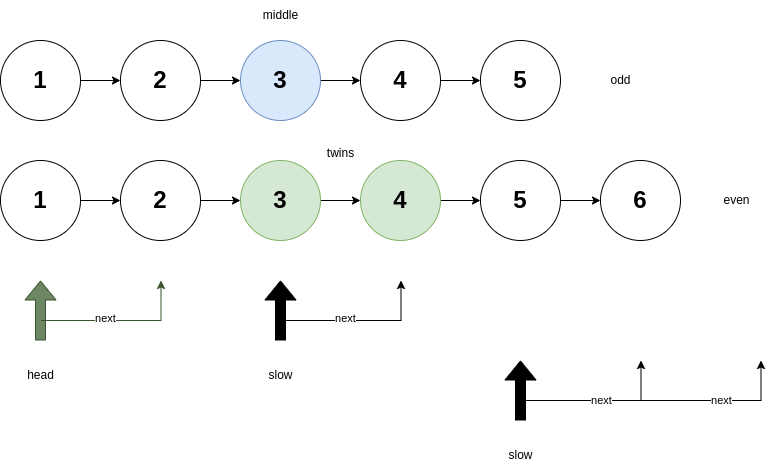

The diagram above was exported from draw.io. Its source (the exported page's mxGraphModel, read from the mxfile embedded in the PNG):
<mxGraphModel dx="708" dy="683" grid="1" gridSize="10" guides="1" tooltips="1" connect="1" arrows="1" fold="1" page="1" pageScale="1" pageWidth="827" pageHeight="1169" background="#ffffff" math="0" shadow="0">
  <root>
    <mxCell id="0" />
    <mxCell id="1" parent="0" />
    <mxCell id="J6hRnfAPo-9BHGJrm_KQ-7" value="" style="edgeStyle=orthogonalEdgeStyle;rounded=0;orthogonalLoop=1;jettySize=auto;html=1;" parent="1" source="J6hRnfAPo-9BHGJrm_KQ-1" target="J6hRnfAPo-9BHGJrm_KQ-2" edge="1">
      <mxGeometry relative="1" as="geometry" />
    </mxCell>
    <mxCell id="J6hRnfAPo-9BHGJrm_KQ-1" value="1" style="ellipse;whiteSpace=wrap;html=1;aspect=fixed;fontStyle=1;fontSize=24;" parent="1" vertex="1">
      <mxGeometry x="40" y="200" width="80" height="80" as="geometry" />
    </mxCell>
    <mxCell id="J6hRnfAPo-9BHGJrm_KQ-8" value="" style="edgeStyle=orthogonalEdgeStyle;rounded=0;orthogonalLoop=1;jettySize=auto;html=1;" parent="1" source="J6hRnfAPo-9BHGJrm_KQ-2" target="J6hRnfAPo-9BHGJrm_KQ-3" edge="1">
      <mxGeometry relative="1" as="geometry" />
    </mxCell>
    <mxCell id="J6hRnfAPo-9BHGJrm_KQ-2" value="2" style="ellipse;whiteSpace=wrap;html=1;aspect=fixed;fontStyle=1;fontSize=24;" parent="1" vertex="1">
      <mxGeometry x="160" y="200" width="80" height="80" as="geometry" />
    </mxCell>
    <mxCell id="J6hRnfAPo-9BHGJrm_KQ-9" value="" style="edgeStyle=orthogonalEdgeStyle;rounded=0;orthogonalLoop=1;jettySize=auto;html=1;" parent="1" source="J6hRnfAPo-9BHGJrm_KQ-3" target="J6hRnfAPo-9BHGJrm_KQ-4" edge="1">
      <mxGeometry relative="1" as="geometry" />
    </mxCell>
    <mxCell id="J6hRnfAPo-9BHGJrm_KQ-3" value="3" style="ellipse;whiteSpace=wrap;html=1;aspect=fixed;fontStyle=1;fontSize=24;fillColor=#d5e8d4;strokeColor=#82b366;" parent="1" vertex="1">
      <mxGeometry x="280" y="200" width="80" height="80" as="geometry" />
    </mxCell>
    <mxCell id="J6hRnfAPo-9BHGJrm_KQ-10" value="" style="edgeStyle=orthogonalEdgeStyle;rounded=0;orthogonalLoop=1;jettySize=auto;html=1;" parent="1" source="J6hRnfAPo-9BHGJrm_KQ-4" target="J6hRnfAPo-9BHGJrm_KQ-5" edge="1">
      <mxGeometry relative="1" as="geometry" />
    </mxCell>
    <mxCell id="J6hRnfAPo-9BHGJrm_KQ-4" value="4" style="ellipse;whiteSpace=wrap;html=1;aspect=fixed;fontStyle=1;fontSize=24;fillColor=#d5e8d4;strokeColor=#82b366;" parent="1" vertex="1">
      <mxGeometry x="400" y="200" width="80" height="80" as="geometry" />
    </mxCell>
    <mxCell id="J6hRnfAPo-9BHGJrm_KQ-11" value="" style="edgeStyle=orthogonalEdgeStyle;rounded=0;orthogonalLoop=1;jettySize=auto;html=1;" parent="1" source="J6hRnfAPo-9BHGJrm_KQ-5" target="J6hRnfAPo-9BHGJrm_KQ-6" edge="1">
      <mxGeometry relative="1" as="geometry" />
    </mxCell>
    <mxCell id="J6hRnfAPo-9BHGJrm_KQ-5" value="5" style="ellipse;whiteSpace=wrap;html=1;aspect=fixed;fontStyle=1;fontSize=24;" parent="1" vertex="1">
      <mxGeometry x="520" y="200" width="80" height="80" as="geometry" />
    </mxCell>
    <mxCell id="J6hRnfAPo-9BHGJrm_KQ-6" value="6" style="ellipse;whiteSpace=wrap;html=1;aspect=fixed;fontStyle=1;fontSize=24;" parent="1" vertex="1">
      <mxGeometry x="640" y="200" width="80" height="80" as="geometry" />
    </mxCell>
    <mxCell id="J6hRnfAPo-9BHGJrm_KQ-15" value="" style="group" parent="1" vertex="1" connectable="0">
      <mxGeometry x="320" y="320" width="120.5" height="60" as="geometry" />
    </mxCell>
    <mxCell id="J6hRnfAPo-9BHGJrm_KQ-12" value="" style="shape=flexArrow;endArrow=classic;html=1;rounded=0;fillColor=#000000;" parent="J6hRnfAPo-9BHGJrm_KQ-15" edge="1">
      <mxGeometry width="50" height="50" relative="1" as="geometry">
        <mxPoint y="60" as="sourcePoint" />
        <mxPoint as="targetPoint" />
      </mxGeometry>
    </mxCell>
    <mxCell id="J6hRnfAPo-9BHGJrm_KQ-14" value="" style="endArrow=classic;html=1;rounded=0;" parent="J6hRnfAPo-9BHGJrm_KQ-15" edge="1">
      <mxGeometry width="50" height="50" relative="1" as="geometry">
        <mxPoint x="0.5" y="40" as="sourcePoint" />
        <mxPoint x="120.5" as="targetPoint" />
        <Array as="points">
          <mxPoint x="120.5" y="40" />
        </Array>
      </mxGeometry>
    </mxCell>
    <mxCell id="J6hRnfAPo-9BHGJrm_KQ-34" value="next" style="edgeLabel;html=1;align=center;verticalAlign=middle;resizable=0;points=[];" parent="J6hRnfAPo-9BHGJrm_KQ-14" vertex="1" connectable="0">
      <mxGeometry x="-0.1963" y="3" relative="1" as="geometry">
        <mxPoint as="offset" />
      </mxGeometry>
    </mxCell>
    <mxCell id="J6hRnfAPo-9BHGJrm_KQ-20" value="" style="group" parent="1" vertex="1" connectable="0">
      <mxGeometry x="560" y="400" width="240.5" height="60" as="geometry" />
    </mxCell>
    <mxCell id="J6hRnfAPo-9BHGJrm_KQ-17" value="" style="shape=flexArrow;endArrow=classic;html=1;rounded=0;fillColor=#000000;" parent="J6hRnfAPo-9BHGJrm_KQ-20" edge="1">
      <mxGeometry width="50" height="50" relative="1" as="geometry">
        <mxPoint y="60" as="sourcePoint" />
        <mxPoint as="targetPoint" />
      </mxGeometry>
    </mxCell>
    <mxCell id="J6hRnfAPo-9BHGJrm_KQ-18" value="next" style="endArrow=classic;html=1;rounded=0;" parent="J6hRnfAPo-9BHGJrm_KQ-20" edge="1">
      <mxGeometry width="50" height="50" relative="1" as="geometry">
        <mxPoint x="0.5" y="40" as="sourcePoint" />
        <mxPoint x="120.5" as="targetPoint" />
        <Array as="points">
          <mxPoint x="120.5" y="40" />
        </Array>
      </mxGeometry>
    </mxCell>
    <mxCell id="J6hRnfAPo-9BHGJrm_KQ-19" value="next" style="endArrow=classic;html=1;rounded=0;" parent="J6hRnfAPo-9BHGJrm_KQ-20" edge="1">
      <mxGeometry width="50" height="50" relative="1" as="geometry">
        <mxPoint x="120.5" y="40" as="sourcePoint" />
        <mxPoint x="240.5" as="targetPoint" />
        <Array as="points">
          <mxPoint x="240.5" y="40" />
        </Array>
      </mxGeometry>
    </mxCell>
    <mxCell id="J6hRnfAPo-9BHGJrm_KQ-21" value="" style="edgeStyle=orthogonalEdgeStyle;rounded=0;orthogonalLoop=1;jettySize=auto;html=1;" parent="1" source="J6hRnfAPo-9BHGJrm_KQ-22" target="J6hRnfAPo-9BHGJrm_KQ-24" edge="1">
      <mxGeometry relative="1" as="geometry" />
    </mxCell>
    <mxCell id="J6hRnfAPo-9BHGJrm_KQ-22" value="1" style="ellipse;whiteSpace=wrap;html=1;aspect=fixed;fontStyle=1;fontSize=24;" parent="1" vertex="1">
      <mxGeometry x="40" y="80" width="80" height="80" as="geometry" />
    </mxCell>
    <mxCell id="J6hRnfAPo-9BHGJrm_KQ-23" value="" style="edgeStyle=orthogonalEdgeStyle;rounded=0;orthogonalLoop=1;jettySize=auto;html=1;" parent="1" source="J6hRnfAPo-9BHGJrm_KQ-24" target="J6hRnfAPo-9BHGJrm_KQ-26" edge="1">
      <mxGeometry relative="1" as="geometry" />
    </mxCell>
    <mxCell id="J6hRnfAPo-9BHGJrm_KQ-24" value="2" style="ellipse;whiteSpace=wrap;html=1;aspect=fixed;fontStyle=1;fontSize=24;" parent="1" vertex="1">
      <mxGeometry x="160" y="80" width="80" height="80" as="geometry" />
    </mxCell>
    <mxCell id="J6hRnfAPo-9BHGJrm_KQ-25" value="" style="edgeStyle=orthogonalEdgeStyle;rounded=0;orthogonalLoop=1;jettySize=auto;html=1;" parent="1" source="J6hRnfAPo-9BHGJrm_KQ-26" target="J6hRnfAPo-9BHGJrm_KQ-28" edge="1">
      <mxGeometry relative="1" as="geometry" />
    </mxCell>
    <mxCell id="J6hRnfAPo-9BHGJrm_KQ-26" value="3" style="ellipse;whiteSpace=wrap;html=1;aspect=fixed;fontStyle=1;fontSize=24;fillColor=#dae8fc;strokeColor=#6c8ebf;" parent="1" vertex="1">
      <mxGeometry x="280" y="80" width="80" height="80" as="geometry" />
    </mxCell>
    <mxCell id="J6hRnfAPo-9BHGJrm_KQ-27" value="" style="edgeStyle=orthogonalEdgeStyle;rounded=0;orthogonalLoop=1;jettySize=auto;html=1;" parent="1" source="J6hRnfAPo-9BHGJrm_KQ-28" target="J6hRnfAPo-9BHGJrm_KQ-30" edge="1">
      <mxGeometry relative="1" as="geometry" />
    </mxCell>
    <mxCell id="J6hRnfAPo-9BHGJrm_KQ-28" value="4" style="ellipse;whiteSpace=wrap;html=1;aspect=fixed;fontStyle=1;fontSize=24;" parent="1" vertex="1">
      <mxGeometry x="400" y="80" width="80" height="80" as="geometry" />
    </mxCell>
    <mxCell id="J6hRnfAPo-9BHGJrm_KQ-30" value="5" style="ellipse;whiteSpace=wrap;html=1;aspect=fixed;fontStyle=1;fontSize=24;" parent="1" vertex="1">
      <mxGeometry x="520" y="80" width="80" height="80" as="geometry" />
    </mxCell>
    <mxCell id="J6hRnfAPo-9BHGJrm_KQ-32" value="odd" style="text;html=1;align=center;verticalAlign=middle;resizable=0;points=[];autosize=1;strokeColor=none;fillColor=none;" parent="1" vertex="1">
      <mxGeometry x="640" y="105" width="40" height="30" as="geometry" />
    </mxCell>
    <mxCell id="J6hRnfAPo-9BHGJrm_KQ-33" value="even" style="text;html=1;align=center;verticalAlign=middle;resizable=0;points=[];autosize=1;strokeColor=none;fillColor=none;" parent="1" vertex="1">
      <mxGeometry x="750.5" y="225" width="50" height="30" as="geometry" />
    </mxCell>
    <mxCell id="J6hRnfAPo-9BHGJrm_KQ-35" value="twins" style="text;html=1;align=center;verticalAlign=middle;resizable=0;points=[];autosize=1;strokeColor=none;fillColor=none;" parent="1" vertex="1">
      <mxGeometry x="355.25" y="178" width="50" height="30" as="geometry" />
    </mxCell>
    <mxCell id="J6hRnfAPo-9BHGJrm_KQ-36" value="middle" style="text;html=1;align=center;verticalAlign=middle;resizable=0;points=[];autosize=1;strokeColor=none;fillColor=none;" parent="1" vertex="1">
      <mxGeometry x="290.25" y="40" width="60" height="30" as="geometry" />
    </mxCell>
    <mxCell id="J6hRnfAPo-9BHGJrm_KQ-37" value="slow" style="text;html=1;align=center;verticalAlign=middle;resizable=0;points=[];autosize=1;strokeColor=none;fillColor=none;" parent="1" vertex="1">
      <mxGeometry x="295" y="400" width="50" height="30" as="geometry" />
    </mxCell>
    <mxCell id="J6hRnfAPo-9BHGJrm_KQ-38" value="slow" style="text;html=1;align=center;verticalAlign=middle;resizable=0;points=[];autosize=1;strokeColor=none;fillColor=none;" parent="1" vertex="1">
      <mxGeometry x="535" y="480" width="50" height="30" as="geometry" />
    </mxCell>
    <mxCell id="J6hRnfAPo-9BHGJrm_KQ-44" value="" style="group" parent="1" vertex="1" connectable="0">
      <mxGeometry x="80" y="320" width="120.5" height="60" as="geometry" />
    </mxCell>
    <mxCell id="J6hRnfAPo-9BHGJrm_KQ-45" value="" style="shape=flexArrow;endArrow=classic;html=1;rounded=0;fillColor=#6d8764;strokeColor=#3A5431;" parent="J6hRnfAPo-9BHGJrm_KQ-44" edge="1">
      <mxGeometry width="50" height="50" relative="1" as="geometry">
        <mxPoint y="60" as="sourcePoint" />
        <mxPoint as="targetPoint" />
      </mxGeometry>
    </mxCell>
    <mxCell id="J6hRnfAPo-9BHGJrm_KQ-46" value="" style="endArrow=classic;html=1;rounded=0;strokeColor=#3A5431;fillColor=#6d8764;" parent="J6hRnfAPo-9BHGJrm_KQ-44" edge="1">
      <mxGeometry width="50" height="50" relative="1" as="geometry">
        <mxPoint x="0.5" y="40" as="sourcePoint" />
        <mxPoint x="120.5" as="targetPoint" />
        <Array as="points">
          <mxPoint x="120.5" y="40" />
        </Array>
      </mxGeometry>
    </mxCell>
    <mxCell id="J6hRnfAPo-9BHGJrm_KQ-47" value="next" style="edgeLabel;html=1;align=center;verticalAlign=middle;resizable=0;points=[];" parent="J6hRnfAPo-9BHGJrm_KQ-46" vertex="1" connectable="0">
      <mxGeometry x="-0.1963" y="3" relative="1" as="geometry">
        <mxPoint as="offset" />
      </mxGeometry>
    </mxCell>
    <mxCell id="J6hRnfAPo-9BHGJrm_KQ-48" value="head" style="text;html=1;align=center;verticalAlign=middle;resizable=0;points=[];autosize=1;strokeColor=none;fillColor=none;" parent="1" vertex="1">
      <mxGeometry x="55" y="400" width="50" height="30" as="geometry" />
    </mxCell>
  </root>
</mxGraphModel>